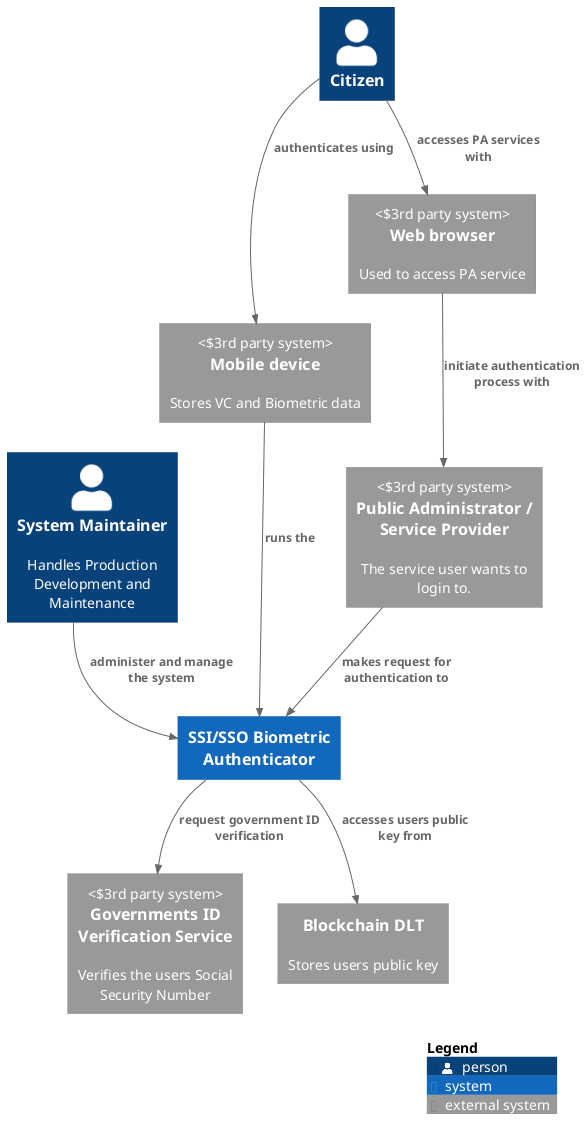

The diagram above was rendered by PlantUML. Its source (embedded in the PNG):
@startuml ContextDiagram
!include https://raw.githubusercontent.com/plantuml-stdlib/C4-PlantUML/master/C4_Container.puml

System(systemCore, "SSI/SSO Biometric Authenticator")
Person(personCitizen, "Citizen")
Person(personAdmin, "System Maintainer", "Handles Production Development and Maintenance")

' System_Ext(alias, label, ?descr, ?sprite, ?tags, ?link, ?type, ?baseShape)
System_Ext(externalIDIssuer, 	"Governments ID Verification Service", "Verifies the users Social Security Number", "3rd party system")
System_Ext(externalMobile,   	"Mobile device", "Stores VC and Biometric data", "3rd party system")
System_Ext(externalWeb,      	"Web browser", "Used to access PA service", "3rd party system")
System_Ext(externalPA, 		"Public Administrator / Service Provider", "The service user wants to login to.", "3rd party system")
System_Ext(externalDLT, 	"Blockchain DLT", "Stores users public key")

Rel(personAdmin, systemCore, "administer and manage the system")
Rel(personCitizen, externalMobile, "authenticates using")
Rel(personCitizen, externalWeb, "accesses PA services with")

Rel(systemCore, externalIDIssuer, "request government ID verification")
Rel(systemCore, externalDLT, "accesses users public key from")

Rel(externalMobile, systemCore, "runs the")

Rel(externalWeb, externalPA, "initiate authentication process with")

Rel(externalPA, systemCore, "makes request for authentication to")

SHOW_LEGEND()

@enduml